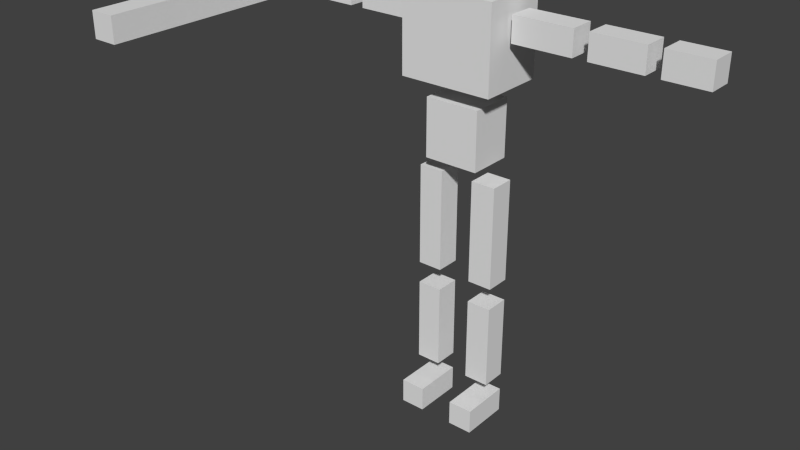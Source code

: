 # Source: swordcharacter.blend  (saved by Blender 2.75.0; exported with 4.5.12 LTS)
import bpy
from mathutils import Matrix  # noqa: F401  (used for matrix-valued properties, if any)

bpy.ops.wm.read_factory_settings(use_empty=True)
scene = bpy.context.scene
scene.name = 'Scene'

# ---- collections
col_collection_1 = bpy.data.collections.new('Collection 1'); scene.collection.children.link(col_collection_1)

# ---- world
world_world = bpy.data.worlds.new('World'); scene.world = world_world
world_world.color = (0.05088, 0.05088, 0.05088)
world_world.use_sun_shadow = False
world_world.sun_shadow_jitter_overblur = 0.0
world_world.cycles.sampling_method = 'MANUAL'
world_world.cycles.sample_map_resolution = 256

# ---- meshes
me_cube_002 = bpy.data.meshes.new('Cube.002')
me_cube_002.from_pydata([(-17.97, -17.96, 31.33), (-17.97, -17.96, 33.33), (-17.97, 2.282, 31.33), (-17.97, 2.282, 33.33), (-15.97, -17.96, 31.33), (-15.97, -17.96, 33.33), (-15.97, 2.282, 31.33), (-15.97, 2.282, 33.33)], [], [(1, 3, 2, 0), (3, 7, 6, 2), (7, 5, 4, 6), (5, 1, 0, 4), (0, 2, 6, 4), (5, 7, 3, 1)])
me_cube_002.use_remesh_preserve_volume = False
me_cube_002.use_remesh_preserve_attributes = False
me_cube_002.use_mirror_vertex_groups = False
me_cube_002.update()
me_cube_001 = bpy.data.meshes.new('Cube.001')
me_cube_001.from_pydata([(1.367, -3.0, 0.0), (1.367, -3.0, 2.0), (1.367, 1.0, 0.0), (1.367, 1.0, 2.0), (3.367, -3.0, 0.0), (3.367, -3.0, 2.0), (3.367, 1.0, 0.0), (3.367, 1.0, 2.0), (-3.367, -3.0, 0.0), (-3.367, -3.0, 2.0), (-3.367, 1.0, 0.0), (-3.367, 1.0, 2.0), (-1.367, -3.0, 0.0), (-1.367, -3.0, 2.0), (-1.367, 1.0, 0.0), (-1.367, 1.0, 2.0), (1.367, -1.0, 3.444), (1.367, -1.0, 10.32), (3.367, -1.0, 3.444), (3.367, -1.0, 10.32), (-3.367, -1.0, 3.444), (-3.367, -1.0, 10.32), (-1.367, -1.0, 3.444), (-1.367, -1.0, 10.32), (1.367, 1.0, 3.444), (1.367, 1.0, 10.32), (3.367, 1.0, 3.444), (3.367, 1.0, 10.32), (-3.367, 1.0, 3.444), (-3.367, 1.0, 10.32), (-1.367, 1.0, 3.444), (-1.367, 1.0, 10.32), (1.367, -1.0, 12.09), (1.367, -1.0, 20.45), (3.367, -1.0, 12.09), (3.367, -1.0, 20.45), (-3.367, -1.0, 12.09), (-3.367, -1.0, 20.45), (-1.367, -1.0, 12.09), (-1.367, -1.0, 20.45), (1.367, 1.0, 12.09), (1.367, 1.0, 20.45), (3.367, 1.0, 12.09), (3.367, 1.0, 20.45), (-3.367, 1.0, 12.09), (-3.367, 1.0, 20.45), (-1.367, 1.0, 12.09), (-1.367, 1.0, 20.45), (2.222, 1.806, 26.34), (2.222, 1.806, 21.62), (2.222, -1.806, 26.34), (2.222, -1.806, 21.62), (-2.222, 1.806, 26.34), (-2.222, 1.806, 21.62), (-2.222, -1.806, 26.34), (-2.222, -1.806, 21.62), (3.752, 2.718, 34.49), (3.752, 2.718, 27.81), (3.752, -2.718, 34.49), (3.752, -2.718, 27.81), (-3.752, 2.718, 34.49), (-3.752, 2.718, 27.81), (-3.752, -2.718, 34.49), (-3.752, -2.718, 27.81), (2.116, 2.003, 39.73), (2.116, 2.003, 35.24), (2.116, -2.003, 39.73), (2.116, -2.003, 35.24), (-2.116, 2.003, 39.73), (-2.116, 2.003, 35.24), (-2.116, -2.003, 39.73), (-2.116, -2.003, 35.24), (4.217, -1.0, 31.38), (4.217, -1.0, 33.38), (4.217, 1.0, 31.38), (4.217, 1.0, 33.38), (8.96, -1.0, 31.38), (8.96, -1.0, 33.38), (8.96, 1.0, 31.38), (8.96, 1.0, 33.38), (-8.96, -1.0, 31.38), (-8.96, -1.0, 33.38), (-8.96, 1.0, 31.38), (-8.96, 1.0, 33.38), (-4.217, -1.0, 31.38), (-4.217, -1.0, 33.38), (-4.217, 1.0, 31.38), (-4.217, 1.0, 33.38), (10.07, -1.0, 31.38), (10.07, -1.0, 33.38), (10.07, 1.0, 31.38), (10.07, 1.0, 33.38), (14.2, -1.0, 31.38), (14.2, -1.0, 33.38), (14.2, 1.0, 31.38), (14.2, 1.0, 33.38), (-14.2, -1.0, 31.38), (-14.2, -1.0, 33.38), (-14.2, 1.0, 31.38), (-14.2, 1.0, 33.38), (-10.07, -1.0, 31.38), (-10.07, -1.0, 33.38), (-10.07, 1.0, 31.38), (-10.07, 1.0, 33.38), (15.27, -1.0, 31.38), (15.27, -1.0, 33.38), (15.27, 1.0, 31.38), (15.27, 1.0, 33.38), (18.67, -1.0, 31.38), (18.67, -1.0, 33.38), (18.67, 1.0, 31.38), (18.67, 1.0, 33.38), (-18.67, -1.0, 31.38), (-18.67, -1.0, 33.38), (-18.67, 1.0, 31.38), (-18.67, 1.0, 33.38), (-15.27, -1.0, 31.38), (-15.27, -1.0, 33.38), (-15.27, 1.0, 31.38), (-15.27, 1.0, 33.38)], [], [(1, 3, 2, 0), (3, 7, 6, 2), (7, 5, 4, 6), (5, 1, 0, 4), (0, 2, 6, 4), (5, 7, 3, 1), (9, 11, 10, 8), (11, 15, 14, 10), (15, 13, 12, 14), (13, 9, 8, 12), (8, 10, 14, 12), (13, 15, 11, 9), (19, 17, 16, 18), (23, 21, 20, 22), (27, 26, 24, 25), (31, 30, 28, 29), (21, 29, 28, 20), (19, 27, 25, 17), (17, 25, 24, 16), (20, 28, 30, 22), (22, 30, 31, 23), (16, 24, 26, 18), (18, 26, 27, 19), (23, 31, 29, 21), (35, 33, 32, 34), (39, 37, 36, 38), (43, 42, 40, 41), (47, 46, 44, 45), (37, 45, 44, 36), (35, 43, 41, 33), (33, 41, 40, 32), (36, 44, 46, 38), (38, 46, 47, 39), (32, 40, 42, 34), (34, 42, 43, 35), (39, 47, 45, 37), (50, 54, 55, 51), (54, 52, 53, 55), (48, 50, 51, 49), (55, 53, 49, 51), (50, 48, 52, 54), (52, 48, 49, 53), (58, 62, 63, 59), (62, 60, 61, 63), (56, 58, 59, 57), (63, 61, 57, 59), (58, 56, 60, 62), (60, 56, 57, 61), (66, 70, 71, 67), (70, 68, 69, 71), (64, 66, 67, 65), (71, 69, 65, 67), (66, 64, 68, 70), (68, 64, 65, 69), (73, 75, 74, 72), (75, 79, 78, 74), (79, 77, 76, 78), (77, 73, 72, 76), (72, 74, 78, 76), (77, 79, 75, 73), (81, 83, 82, 80), (83, 87, 86, 82), (87, 85, 84, 86), (85, 81, 80, 84), (80, 82, 86, 84), (85, 87, 83, 81), (89, 91, 90, 88), (91, 95, 94, 90), (95, 93, 92, 94), (93, 89, 88, 92), (88, 90, 94, 92), (93, 95, 91, 89), (97, 99, 98, 96), (99, 103, 102, 98), (103, 101, 100, 102), (101, 97, 96, 100), (96, 98, 102, 100), (101, 103, 99, 97), (105, 107, 106, 104), (107, 111, 110, 106), (111, 109, 108, 110), (109, 105, 104, 108), (104, 106, 110, 108), (109, 111, 107, 105), (113, 115, 114, 112), (115, 119, 118, 114), (119, 117, 116, 118), (117, 113, 112, 116), (112, 114, 118, 116), (117, 119, 115, 113)])
me_cube_001.use_remesh_preserve_volume = False
me_cube_001.use_remesh_preserve_attributes = False
me_cube_001.use_mirror_vertex_groups = False
me_cube_001.update()
arm_armature = bpy.data.armatures.new('Armature')  # bones are not reproduced

# ---- objects
ob_armature = bpy.data.objects.new('Armature', arm_armature)
ob_sword = bpy.data.objects.new('Sword', me_cube_002)
ob_body = bpy.data.objects.new('Body', me_cube_001)

# ---- transforms, parenting, visibility, modifiers, constraints
ob_armature.location = (0.0, 0.0, 0.0)
ob_armature.show_in_front = True
ob_armature.lineart.crease_threshold = 0.0
ob_sword.parent = ob_armature
ob_sword.location = (0.0, 0.0, 0.0)
ob_sword.lineart.crease_threshold = 0.0
_vg = ob_sword.vertex_groups.new(name='Bone')
_vg = ob_sword.vertex_groups.new(name='Bone.001')
_vg = ob_sword.vertex_groups.new(name='Bone.002')
_vg = ob_sword.vertex_groups.new(name='Bone.003')
_vg = ob_sword.vertex_groups.new(name='Bone.004')
_vg = ob_sword.vertex_groups.new(name='Bone.008')
_vg = ob_sword.vertex_groups.new(name='Bone.005')
_vg = ob_sword.vertex_groups.new(name='Bone.006')
_vg = ob_sword.vertex_groups.new(name='Bone.007')
_vg = ob_sword.vertex_groups.new(name='Bone.009')
_vg = ob_sword.vertex_groups.new(name='Bone.013')
_vg = ob_sword.vertex_groups.new(name='Bone.014')
_vg = ob_sword.vertex_groups.new(name='Bone.015')
_vg.add([0, 1, 2, 3, 4, 5, 6, 7], 1.0, 'REPLACE')
_vg = ob_sword.vertex_groups.new(name='Bone.010')
_vg = ob_sword.vertex_groups.new(name='Bone.011')
_vg = ob_sword.vertex_groups.new(name='Bone.012')
_vg = ob_sword.vertex_groups.new(name='FootLIK')
_vg = ob_sword.vertex_groups.new(name='ArmRIK')
_vg = ob_sword.vertex_groups.new(name='FootRIK')
_vg = ob_sword.vertex_groups.new(name='ElbowL')
_vg = ob_sword.vertex_groups.new(name='KneeL')
_vg = ob_sword.vertex_groups.new(name='ElbowR')
_vg = ob_sword.vertex_groups.new(name='KneeR')
_vg = ob_sword.vertex_groups.new(name='ArmLIK')
for _i, _w in zip([0, 1, 3, 4, 5, 6, 7], [0.0, 0.0, 0.0, 0.0, 0.0, 0.0, 0.0]): _vg.add([_i], _w, 'REPLACE')
_m = ob_sword.modifiers.new('Armature', 'ARMATURE')
_m.object = ob_armature
ob_body.parent = ob_armature
ob_body.location = (0.0, 0.0, 0.0)
ob_body.lineart.crease_threshold = 0.0
_vg = ob_body.vertex_groups.new(name='Bone')
_vg = ob_body.vertex_groups.new(name='Bone.001')
_vg.add([48, 49, 50, 51, 52, 53, 54, 55], 1.0, 'REPLACE')
_vg = ob_body.vertex_groups.new(name='Bone.002')
_vg.add([32, 33, 34, 35, 40, 41, 42, 43], 1.0, 'REPLACE')
_vg = ob_body.vertex_groups.new(name='Bone.003')
_vg.add([16, 17, 18, 19, 24, 25, 26, 27], 1.0, 'REPLACE')
_vg = ob_body.vertex_groups.new(name='Bone.004')
for _i, _w in zip([0, 1, 2, 3, 4, 5, 6, 7], [0.9427, 1.0, 1.0, 1.0, 1.0, 1.0, 1.0, 1.0]): _vg.add([_i], _w, 'REPLACE')
_vg = ob_body.vertex_groups.new(name='Bone.008')
for _i, _w in zip([48, 50, 52, 54, 56, 57, 58, 59, 60, 61, 62, 63, 65, 67, 69, 71, 72, 73, 75, 76, 77, 78, 79, 80, 81, 82, 83, 84, 85, 87, 88, 89, 90, 91, 100, 101, 102, 103], [0.0, 0.0, 0.0, 0.0, 1.0, 0.9989, 0.9743, 1.0, 1.0, 0.9989, 0.9743, 1.0, 0.0, 0.0, 0.0, 0.0, 0.0, 0.0, 0.0, 0.0, 0.0, 0.0, 0.0, 0.0, 0.0, 0.0, 0.0, 0.0, 0.0, 0.0, 0.0, 0.0, 0.0, 0.0, 0.0, 0.0, 0.0, 0.0]): _vg.add([_i], _w, 'REPLACE')
_vg = ob_body.vertex_groups.new(name='Bone.005')
for _i, _w in zip([50, 56, 57, 58, 59, 60, 62, 63, 65, 67, 69, 71, 72, 73, 74, 75, 76, 77, 78, 79, 84, 85, 87, 88, 89, 90, 91], [0.0, 0.0, 0.0, 0.0, 0.0, 0.0, 0.0, 0.001258, 0.0, 0.0, 0.0, 0.0, 1.0, 1.0, 1.0, 1.0, 1.0, 1.0, 1.0, 1.0, 0.0, 0.0, 0.0, 0.0, 0.0, 0.0, 0.0]): _vg.add([_i], _w, 'REPLACE')
_vg = ob_body.vertex_groups.new(name='Bone.006')
_vg.add([88, 89, 90, 91, 92, 93, 94, 95], 1.0, 'REPLACE')
_vg = ob_body.vertex_groups.new(name='Bone.007')
_vg.add([104, 105, 106, 107, 108, 109, 110, 111], 1.0, 'REPLACE')
_vg = ob_body.vertex_groups.new(name='Bone.009')
_vg.add([64, 65, 66, 67, 68, 69, 70, 71], 1.0, 'REPLACE')
_vg = ob_body.vertex_groups.new(name='Bone.013')
for _i, _w in zip([50, 54, 56, 57, 58, 59, 60, 61, 62, 63, 65, 67, 69, 71, 80, 81, 82, 83, 84, 85, 86, 87], [0.0, 0.0, 0.0, 0.0, 0.0, 0.0, 0.0, 0.0, 0.0, 0.0, 0.0, 0.0, 0.0, 0.0, 1.0, 1.0, 1.0, 1.0, 1.0, 1.0, 1.0, 1.0]): _vg.add([_i], _w, 'REPLACE')
_vg = ob_body.vertex_groups.new(name='Bone.014')
for _i, _w in zip([80, 81, 96, 97, 98, 99, 100, 101, 102, 103], [0.0, 0.0, 1.0, 1.0, 1.0, 1.0, 1.0, 1.0, 1.0, 1.0]): _vg.add([_i], _w, 'REPLACE')
_vg = ob_body.vertex_groups.new(name='Bone.015')
_vg.add([112, 113, 114, 115, 116, 117, 118, 119], 1.0, 'REPLACE')
_vg = ob_body.vertex_groups.new(name='Bone.010')
for _i, _w in zip([21, 23, 29, 36, 37, 38, 39, 44, 45, 46, 47], [0.0, 0.0, 0.0, 1.0, 1.0, 1.0, 1.0, 1.0, 1.0, 1.0, 1.0]): _vg.add([_i], _w, 'REPLACE')
_vg = ob_body.vertex_groups.new(name='Bone.011')
_vg.add([20, 21, 22, 23, 28, 29, 30, 31], 1.0, 'REPLACE')
_vg = ob_body.vertex_groups.new(name='Bone.012')
for _i, _w in zip([8, 9, 10, 11, 12, 13, 14, 15, 20], [1.0, 1.0, 1.0, 1.0, 1.0, 1.0, 1.0, 1.0, 0.0]): _vg.add([_i], _w, 'REPLACE')
_vg = ob_body.vertex_groups.new(name='FootLIK')
for _i, _w in zip([0, 1, 2, 3, 4, 5, 6, 7, 14, 26], [0.0, 0.05255, 0.0, 0.0, 0.0533, 0.0, 0.0, 0.0, 0.0, 0.0]): _vg.add([_i], _w, 'REPLACE')
_vg = ob_body.vertex_groups.new(name='ArmRIK')
_vg = ob_body.vertex_groups.new(name='FootRIK')
for _i, _w in zip([0, 1, 2, 8, 9, 10, 11, 12, 13, 14, 15, 20, 28], [0.0, 0.0, 0.0, 0.0, 0.0, 0.0, 0.0, 0.05267, 0.0, 0.0, 0.0, 0.0, 0.0]): _vg.add([_i], _w, 'REPLACE')
_vg = ob_body.vertex_groups.new(name='ElbowL')
_vg = ob_body.vertex_groups.new(name='KneeL')
_vg = ob_body.vertex_groups.new(name='ElbowR')
_vg = ob_body.vertex_groups.new(name='KneeR')
_vg = ob_body.vertex_groups.new(name='ArmLIK')
for _i, _w in zip([88, 93, 94, 95, 105, 107], [0.0, 0.0, 0.0, 0.0, 0.0, 0.0]): _vg.add([_i], _w, 'REPLACE')
_m = ob_body.modifiers.new('Armature', 'ARMATURE')
_m.object = ob_armature

# ---- collection membership
col_collection_1.objects.link(ob_armature)
col_collection_1.objects.link(ob_sword)
col_collection_1.objects.link(ob_body)

# ---- scene / render settings (as saved in the file)
scene.frame_start = 1; scene.frame_end = 40; scene.frame_set(26)
scene.render.engine = 'BLENDER_EEVEE_NEXT'
scene.render.resolution_percentage = 50
scene.render.dither_intensity = 0.0
scene.cycles.use_denoising = False
scene.cycles.samples = 10
scene.cycles.sampling_pattern = 'TABULATED_SOBOL'
scene.cycles.light_sampling_threshold = 0.0
scene.cycles.use_adaptive_sampling = False
scene.cycles.use_light_tree = False
scene.cycles.blur_glossy = 0.0
scene.cycles.pixel_filter_type = 'GAUSSIAN'
scene.cycles.sample_clamp_indirect = 0.0
scene.view_settings.view_transform = 'Standard'
bpy.context.view_layer.update()

# ---- added for rendering (the .blend has no active camera and no usable light): camera, sun
cam_auto = bpy.data.cameras.new('AutoCamera')
cam_auto.lens = 50.0
cam_auto.sensor_width = 36.0
cam_auto.clip_end = 1000.0
ob_auto_camera = bpy.data.objects.new('AutoCamera', cam_auto)
scene.collection.objects.link(ob_auto_camera)
ob_auto_camera.location = (44.1867, -60.4939, 54.3383)
ob_auto_camera.rotation_euler = (1.09748, -7.21219e-08, 0.694738)
scene.camera = ob_auto_camera
light_auto_sun = bpy.data.lights.new('AutoSun', 'SUN')
light_auto_sun.energy = 3.0
light_auto_sun.angle = 0.0523599
ob_auto_sun = bpy.data.objects.new('AutoSun', light_auto_sun)
scene.collection.objects.link(ob_auto_sun)
ob_auto_sun.rotation_euler = (0.872665, 0.174533, 0.523599)
bpy.context.view_layer.update()
